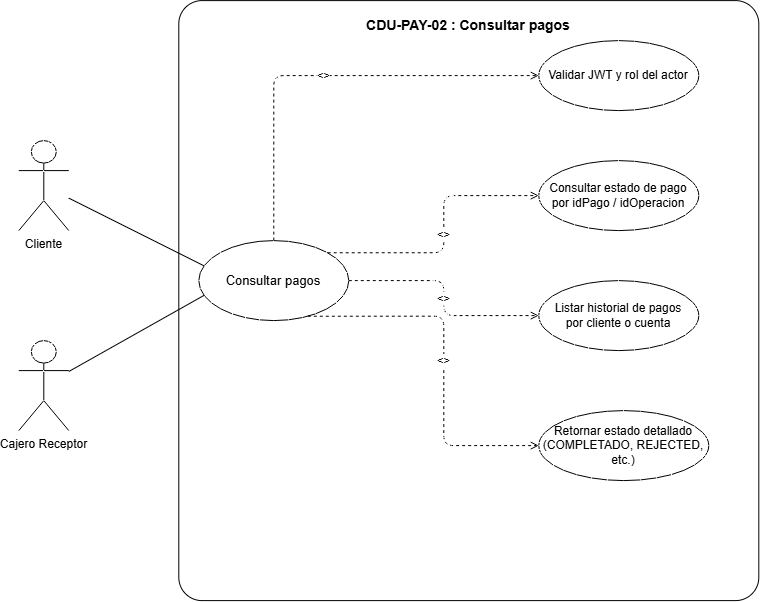

The diagram above was exported from draw.io. Its source (the exported page's mxGraphModel, read from the mxfile embedded in the PNG):
<mxGraphModel dx="1261" dy="644" grid="1" gridSize="10" guides="1" tooltips="1" connect="1" arrows="1" fold="1" page="1" pageScale="1" pageWidth="850" pageHeight="1100" background="#ffffff" math="0" shadow="0">
  <root>
    <mxCell id="0" />
    <mxCell id="1" parent="0" />
    <mxCell id="pay02_boundary" parent="1" style="shape=rect;rounded=1;arcSize=4;whiteSpace=wrap;html=1;verticalAlign=top;fontStyle=1;fontSize=14;fillColor=#ffffff;strokeColor=#000000;strokeWidth=1;spacingTop=10;" value="CDU-PAY-02 : Consultar pagos" vertex="1">
      <mxGeometry height="600" width="580" x="220" y="40" as="geometry" />
    </mxCell>
    <mxCell id="pay02_act_cli" parent="1" style="shape=umlActor;verticalLabelPosition=bottom;verticalAlign=top;html=1;outlineConnect=0;" value="Cliente" vertex="1">
      <mxGeometry height="90" width="50" x="60" y="180" as="geometry" />
    </mxCell>
    <mxCell id="pay02_act_caj" parent="1" style="shape=umlActor;verticalLabelPosition=bottom;verticalAlign=top;html=1;outlineConnect=0;" value="Cajero Receptor" vertex="1">
      <mxGeometry height="90" width="50" x="60" y="380" as="geometry" />
    </mxCell>
    <mxCell id="pay02_uc_main" parent="1" style="ellipse;whiteSpace=wrap;html=1;fontSize=13;fillColor=#ffffff;strokeColor=#000000;strokeWidth=1;" value="Consultar pagos" vertex="1">
      <mxGeometry height="80" width="150" x="240" y="280" as="geometry" />
    </mxCell>
    <mxCell id="pay02_uc_inc1" parent="1" style="ellipse;whiteSpace=wrap;html=1;fontSize=12;fillColor=#ffffff;strokeColor=#000000;strokeWidth=1;" value="Validar JWT y rol del actor" vertex="1">
      <mxGeometry height="70" width="160" x="580" y="80" as="geometry" />
    </mxCell>
    <mxCell id="pay02_uc_inc2" parent="1" style="ellipse;whiteSpace=wrap;html=1;fontSize=12;fillColor=#ffffff;strokeColor=#000000;strokeWidth=1;" value="Consultar estado de pago&#10;por idPago / idOperacion" vertex="1">
      <mxGeometry height="70" width="160" x="580" y="200" as="geometry" />
    </mxCell>
    <mxCell id="pay02_uc_inc3" parent="1" style="ellipse;whiteSpace=wrap;html=1;fontSize=12;fillColor=#ffffff;strokeColor=#000000;strokeWidth=1;" value="Listar historial de pagos&#10;por cliente o cuenta" vertex="1">
      <mxGeometry height="70" width="160" x="580" y="320" as="geometry" />
    </mxCell>
    <mxCell id="pay02_uc_inc4" parent="1" style="ellipse;whiteSpace=wrap;html=1;fontSize=12;fillColor=#ffffff;strokeColor=#000000;strokeWidth=1;" value="Retornar estado detallado&#10;(COMPLETADO, REJECTED, etc.)" vertex="1">
      <mxGeometry height="70" width="170" x="580" y="450" as="geometry" />
    </mxCell>
    <mxCell id="pay02_link_cli" edge="1" parent="1" source="pay02_act_cli" style="endArrow=none;html=1;strokeColor=#000000;entryX=0;entryY=0.3;entryDx=0;entryDy=0;" target="pay02_uc_main">
      <mxGeometry relative="1" as="geometry" />
    </mxCell>
    <mxCell id="pay02_link_caj" edge="1" parent="1" source="pay02_act_caj" style="endArrow=none;html=1;strokeColor=#000000;entryX=0;entryY=0.7;entryDx=0;entryDy=0;" target="pay02_uc_main">
      <mxGeometry relative="1" as="geometry" />
    </mxCell>
    <mxCell id="pay02_inc1_edge" edge="1" parent="1" source="pay02_uc_main" style="edgeStyle=orthogonalEdgeStyle;dashed=1;endArrow=open;html=1;strokeColor=#000000;exitX=0.5;exitY=0;exitDx=0;exitDy=0;entryX=0;entryY=0.5;entryDx=0;entryDy=0;" target="pay02_uc_inc1" value="&lt;&lt;include&gt;&gt;">
      <mxGeometry relative="1" as="geometry" />
    </mxCell>
    <mxCell id="pay02_inc2_edge" edge="1" parent="1" source="pay02_uc_main" style="edgeStyle=orthogonalEdgeStyle;dashed=1;endArrow=open;html=1;strokeColor=#000000;exitX=0.8;exitY=0.2;exitDx=0;exitDy=0;entryX=0;entryY=0.5;entryDx=0;entryDy=0;" target="pay02_uc_inc2" value="&lt;&lt;include&gt;&gt;">
      <mxGeometry relative="1" as="geometry" />
    </mxCell>
    <mxCell id="pay02_inc3_edge" edge="1" parent="1" source="pay02_uc_main" style="edgeStyle=orthogonalEdgeStyle;dashed=1;endArrow=open;html=1;strokeColor=#000000;exitX=1;exitY=0.5;exitDx=0;exitDy=0;entryX=0;entryY=0.5;entryDx=0;entryDy=0;" target="pay02_uc_inc3" value="&lt;&lt;include&gt;&gt;">
      <mxGeometry relative="1" as="geometry" />
    </mxCell>
    <mxCell id="pay02_inc4_edge" edge="1" parent="1" source="pay02_uc_main" style="edgeStyle=orthogonalEdgeStyle;dashed=1;endArrow=open;html=1;strokeColor=#000000;exitX=0.7;exitY=0.9;exitDx=0;exitDy=0;entryX=0;entryY=0.5;entryDx=0;entryDy=0;" target="pay02_uc_inc4" value="&lt;&lt;include&gt;&gt;">
      <mxGeometry relative="1" as="geometry" />
    </mxCell>
  </root>
</mxGraphModel>